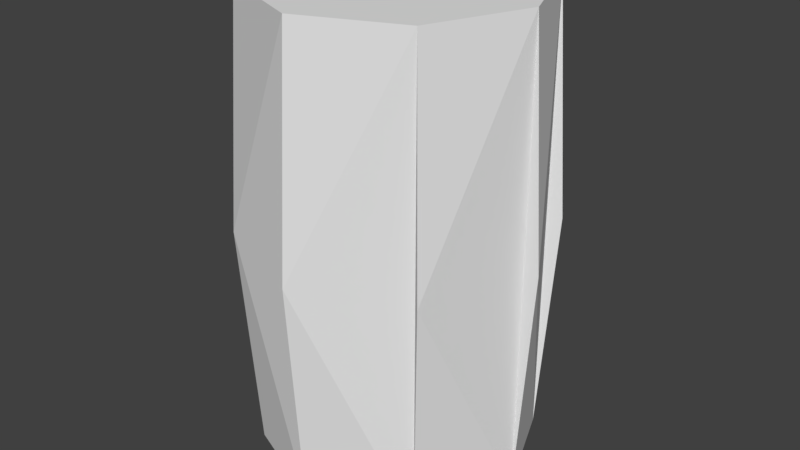 # Source: Barrel.blend  (saved by Blender 2.79.0; exported with 4.5.12 LTS)
import bpy
from mathutils import Matrix  # noqa: F401  (used for matrix-valued properties, if any)

bpy.ops.wm.read_factory_settings(use_empty=True)
scene = bpy.context.scene
scene.name = 'Scene'

# ---- collections
col_collection_1 = bpy.data.collections.new('Collection 1'); scene.collection.children.link(col_collection_1)

# ---- world
world_world = bpy.data.worlds.new('World'); scene.world = world_world
world_world.color = (0.05088, 0.05088, 0.05088)
world_world.use_sun_shadow = False
world_world.sun_shadow_jitter_overblur = 0.0
world_world.cycles.sampling_method = 'MANUAL'

# ---- meshes
me_cylinder = bpy.data.meshes.new('Cylinder')
me_cylinder.from_pydata([(-3.073e-09, 0.594, -1.0), (-3.073e-09, 0.594, 1.0), (0.42, 0.42, -1.0), (0.42, 0.42, 1.0), (0.594, -2.634e-08, -1.0), (0.594, -2.634e-08, 1.0), (0.42, -0.42, -1.0), (0.42, -0.42, 1.0), (-5.5e-08, -0.594, -1.0), (-5.5e-08, -0.594, 1.0), (-0.42, -0.42, -1.0), (-0.42, -0.42, 1.0), (-0.594, 6.711e-09, -1.0), (-0.594, 6.711e-09, 1.0), (-0.42, 0.42, -1.0), (-0.42, 0.42, 1.0), (0.0, 0.66, 0.0), (0.4667, 0.4667, 0.0), (0.66, -2.885e-08, 0.0), (0.4667, -0.4667, 0.0), (-5.77e-08, -0.66, 0.0), (-0.4667, -0.4667, 0.0), (-0.66, 7.87e-09, 0.0), (-0.4667, 0.4667, 0.0)], [], [(3, 1, 15, 13, 11, 9, 7, 5), (0, 2, 4, 6, 8, 10, 12, 14), (23, 15, 1, 16, 0, 14), (22, 13, 15, 23, 14, 12), (21, 11, 13, 22, 12, 10), (20, 9, 11, 21, 10, 8), (19, 7, 9, 20, 8, 6), (18, 5, 7, 19, 6, 4), (17, 3, 5, 18, 4, 2), (16, 1, 3, 17, 2, 0)])
_uv = me_cylinder.uv_layers.new(name='UVMap')
_uv.uv.foreach_set('vector', [0.8962, 1.0, 0.7494, 1.0, 0.6457, 0.9026, 0.6457, 0.7649, 0.7494, 0.6675, 0.8962, 0.6675, 1.0, 0.7649, 1.0, 0.9026, 1.0, 0.5702, 0.8962, 0.6675, 0.7494, 0.6675, 0.6457, 0.5702, 0.6457, 0.4325, 0.7494, 0.3351, 0.8962, 0.3351, 1.0, 0.4325, 0.6303, 0.4982, 0.6488, 0.001742, 0.7461, 0.001742, 0.7385, 0.4982, 0.7461, 0.9947, 0.6488, 0.9947, 0.5221, 0.4982, 0.5145, 0.001742, 0.6118, 0.001742, 0.6303, 0.4982, 0.6118, 0.9947, 0.5145, 0.9947, 0.3691, 0.4982, 0.3767, 0.001742, 0.5145, 0.001742, 0.5221, 0.4982, 0.5145, 0.9947, 0.3767, 0.9947, 0.2609, 0.4982, 0.2794, 0.001742, 0.3767, 0.001742, 0.3691, 0.4982, 0.3767, 0.9947, 0.2794, 0.9947, 0.1527, 0.4982, 0.1451, 0.9947, 0.007343, 0.9947, -0.0003071, 0.4982, 0.007343, 0.001742, 0.1451, 0.001742, 0.2609, 0.4982, 0.2424, 0.9947, 0.1451, 0.9947, 0.1527, 0.4982, 0.1451, 0.001742, 0.2424, 0.001742, 0.8915, 0.4982, 0.8838, 0.001742, 0.9812, 0.001741, 0.9997, 0.4982, 0.9812, 0.9947, 0.8838, 0.9947, 0.7385, 0.4982, 0.7461, 0.001742, 0.8838, 0.001742, 0.8915, 0.4982, 0.8838, 0.9947, 0.7461, 0.9947])
me_cylinder.use_remesh_preserve_volume = False
me_cylinder.use_remesh_preserve_attributes = False
me_cylinder.use_mirror_vertex_groups = False
me_cylinder.update()

# ---- objects
ob_cylinder = bpy.data.objects.new('Cylinder', me_cylinder)

# ---- transforms, parenting, visibility, modifiers, constraints
ob_cylinder.location = (0.0, 0.0, 0.0)
ob_cylinder.lineart.crease_threshold = 0.0

# ---- collection membership
col_collection_1.objects.link(ob_cylinder)

# ---- scene / render settings (as saved in the file)
scene.frame_start = 1; scene.frame_end = 250; scene.frame_set(1)
scene.render.engine = 'BLENDER_EEVEE_NEXT'
scene.render.resolution_percentage = 50
scene.render.dither_intensity = 0.0
scene.cycles.use_denoising = False
scene.cycles.samples = 128
scene.cycles.sampling_pattern = 'TABULATED_SOBOL'
scene.cycles.use_adaptive_sampling = False
scene.cycles.use_light_tree = False
scene.cycles.blur_glossy = 0.0
scene.cycles.sample_clamp_indirect = 0.0
scene.view_settings.view_transform = 'Standard'
bpy.context.view_layer.update()

# ---- added for rendering (the .blend has no active camera and no usable light): camera, sun
cam_auto = bpy.data.cameras.new('AutoCamera')
cam_auto.lens = 50.0
cam_auto.sensor_width = 36.0
cam_auto.clip_end = 1000.0
ob_auto_camera = bpy.data.objects.new('AutoCamera', cam_auto)
scene.collection.objects.link(ob_auto_camera)
ob_auto_camera.location = (2.53126, -3.03752, 2.02501)
ob_auto_camera.rotation_euler = (1.09748, -7.21219e-08, 0.694738)
scene.camera = ob_auto_camera
light_auto_sun = bpy.data.lights.new('AutoSun', 'SUN')
light_auto_sun.energy = 3.0
light_auto_sun.angle = 0.0523599
ob_auto_sun = bpy.data.objects.new('AutoSun', light_auto_sun)
scene.collection.objects.link(ob_auto_sun)
ob_auto_sun.rotation_euler = (0.872665, 0.174533, 0.523599)
bpy.context.view_layer.update()
